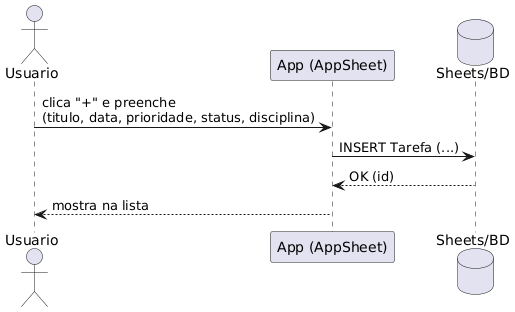

The diagram above was rendered by PlantUML. Its source (embedded in the PNG):
@startuml
actor Usuario as U
participant "App (AppSheet)" as App
database "Sheets/BD" as DB
U -> App : clica "+" e preenche\n(titulo, data, prioridade, status, disciplina)
App -> DB : INSERT Tarefa (...)
DB --> App : OK (id)
App --> U : mostra na lista
@enduml